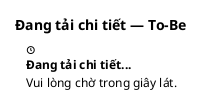

The diagram above was rendered by PlantUML. Its source (embedded in the PNG):
@startsalt
title Đang tải chi tiết — To-Be
{
<&clock>
  <b>Đang tải chi tiết...</b>
  Vui lòng chờ trong giây lát.
}
@endsalt